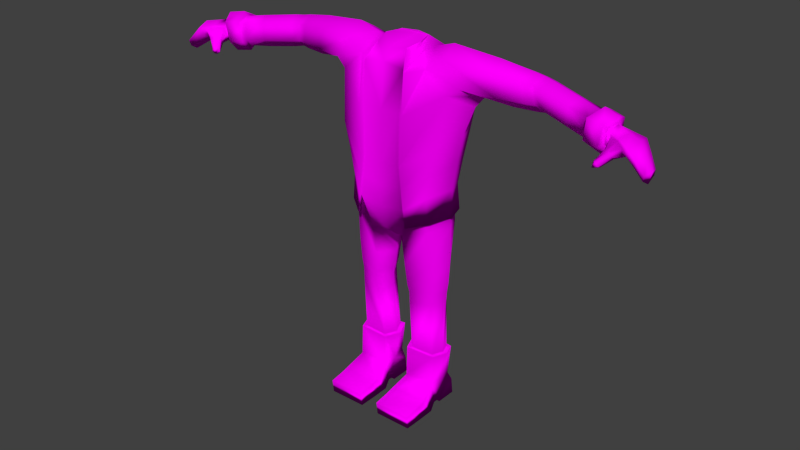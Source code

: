 # Source: DonutDude.blend  (saved by Blender 2.79.0; exported with 4.5.12 LTS)
import bpy
from mathutils import Matrix  # noqa: F401  (used for matrix-valued properties, if any)

bpy.ops.wm.read_factory_settings(use_empty=True)
scene = bpy.context.scene
scene.name = 'Scene'

# ---- collections
col_collection_1 = bpy.data.collections.new('Collection 1'); scene.collection.children.link(col_collection_1)

# ---- images (referenced by path relative to the original .blend; pixels are not part of the script)
import os
ASSET_DIR = os.environ.get("B2B_ASSET_DIR", "")  # directory of the original .blend (textures are referenced by path, not embedded)
HERE = os.path.dirname(os.path.abspath(__file__))  # packed textures are extracted next to this script under _unpacked/

def load_image(name, relpath, width, height, colorspace="sRGB"):
    """Load a texture the original file referenced (path relative to the .blend, or extracted next to this script)."""
    p = next((c for c in (os.path.join(HERE, relpath), os.path.join(ASSET_DIR, relpath)) if relpath and os.path.exists(c)), "")
    if p:
        img = bpy.data.images.load(p, check_existing=True)
        img.name = name
    else:  # same state as the original file: an image datablock whose file is absent (Cycles renders it pink)
        img = bpy.data.images.new(name, width, height)
        img.source = "FILE"
        img.filepath = "//" + (relpath or name)
    img.colorspace_settings.name = colorspace
    return img
img_doughnutmantex_png = load_image('DoughnutManTex.png', 'DoughnutManTex.png', 1024, 1024, 'sRGB')

# ---- materials (node trees are filled in below, after node groups)
mat_texp = bpy.data.materials.new('TexP')
mat_texp.alpha_threshold = 0.0
mat_texp.diffuse_color = (0.6174, 0.8, 0.7657, 1.0)
mat_texp.roughness = 0.5
mat_texp.line_color = (0.0, 0.0, 0.0, 1.0)

# ---- material node trees
mat_texp.use_nodes = True; mat_texp.node_tree.nodes.clear()
_N = mat_texp.node_tree.nodes; _L = mat_texp.node_tree.links
n0 = _N.new('ShaderNodeOutputMaterial'); n0.name = 'Material Output'; n0.location = (300, 300)
n1 = _N.new('ShaderNodeBsdfDiffuse'); n1.name = 'Diffuse BSDF'; n1.location = (160, 480)
n2 = _N.new('ShaderNodeTexImage'); n2.name = 'Image Texture'; n2.location = (-82, 521)
n2.width = 140
n2.image = img_doughnutmantex_png
_L.new(n1.outputs[0], n0.inputs[0])
_L.new(n2.outputs[0], n1.inputs[0])
n0.is_active_output = True

# ---- world
world_world = bpy.data.worlds.new('World'); scene.world = world_world
world_world.color = (0.05088, 0.05088, 0.05088)
world_world.use_sun_shadow = False
world_world.sun_shadow_jitter_overblur = 0.0
world_world.cycles.sampling_method = 'NONE'
world_world.cycles.sample_map_resolution = 256

# ---- meshes
me_sphere_001 = bpy.data.meshes.new('Sphere.001')
me_sphere_001.from_pydata([(-1.968, -0.1165, -52.09), (-1.977, 0.02563, -52.06), (-1.943, -0.106, -50.2), (-1.95, 0.04267, -50.04), (-2.001, -0.04998, -52.61), (-1.966, -0.04029, -49.01), (-2.193, -0.2598, -51.51), (-2.202, 0.01186, -51.49), (-2.17, -0.2305, -50.47), (-2.165, 0.04443, -50.27), (-2.234, -0.1342, -51.92), (-2.18, -0.1142, -49.24), (-2.35, -0.2672, -48.99), (-2.355, -0.1127, -48.97), (-2.336, -0.2558, -48.16), (-2.339, -0.09412, -48.06), (-2.374, -0.1958, -49.18), (-2.344, -0.1844, -47.47), (-2.077, -0.07731, -49.42), (-2.063, 0.03255, -50.35), (-2.093, 0.009987, -51.83), (-2.121, -0.0912, -52.22), (-1.998, -0.1993, -50.34), (-2.084, -0.1782, -51.85), (-1.998, -0.1331, -51.54), (-1.988, -0.1114, -50.4), (-1.998, -0.07491, -49.55), (-2.144, -0.226, -51.17), (-2.131, -0.2023, -50.42), (-2.14, -0.1364, -49.67), (-2.071, -0.1024, -49.65), (-1.951, -0.263, -49.09), (-2.074, -0.176, -51.51), (-1.991, -0.1905, -49.77), (-1.996, -0.1664, -49.35), (-2.076, -0.2464, -50.26), (-2.07, -0.2348, -49.77), (-2.073, -0.2028, -49.4), (-2.032, -0.1886, -49.33), (-2.035, -0.2276, -50.27), (-1.94, -0.2598, -48.63), (-1.954, -0.2458, -48.46), (-1.999, -0.2907, -48.96), (-2.003, -0.2943, -48.63), (-2.005, -0.2655, -48.42), (-1.971, -0.2552, -48.16), (-1.958, -0.3017, -48.38), (-1.974, -0.2955, -49.13), (-1.966, -0.1309, -52.26), (-1.983, 0.03824, -52.24), (-1.939, -0.1215, -50.08), (-1.955, 0.05802, -49.91), (-2.004, -0.05098, -52.89), (-1.964, -0.04268, -48.73), (-1.282, 0.1585, -50.03), (-1.243, 0.2868, -51.26), (-1.226, 0.2617, -53.99), (-1.251, 0.1441, -54.79), (-1.229, 0.05329, -51.37), (-1.214, 0.03923, -53.94), (-0.7853, 0.05446, -50.74), (-0.642, -0.09432, -51.73), (-0.6643, 0.2456, -51.64), (-0.4851, 0.03435, -56.84), (-0.9339, 0.2701, -51.25), (-0.8952, 0.08823, -56.01), (-0.8645, -0.04265, -54.77), (-1.01, 0.1054, -49.99), (-0.8727, 0.2393, -54.86), (-0.9223, -0.02395, -51.44), (-1.599, 0.1805, -50.5), (-1.633, 0.04543, -53.93), (-1.587, -0.05361, -53.19), (-1.625, 0.05852, -49.2), (-1.605, 0.1567, -53.21), (-1.58, -0.04011, -50.65), (-1.161, 0.2854, -51.22), (-1.159, 0.128, -55.17), (-1.124, 0.01505, -54.18), (-1.215, 0.1426, -49.96), (-1.132, 0.2583, -54.26), (-1.152, 0.03041, -51.38), (-1.359, 0.1357, -49.78), (-1.312, 0.2399, -53.85), (-1.303, 0.03105, -51.18), (-1.324, 0.2656, -51.05), (-1.337, 0.1212, -54.65), (-1.293, 0.01587, -53.8), (-1.802, 0.116, -50.19), (-1.832, -0.005003, -53.39), (-1.78, -0.09301, -52.71), (-1.798, 0.006952, -48.96), (-1.84, 0.08963, -52.82), (-1.763, -0.08157, -50.36), (-1.945, -0.1654, -52.77), (-1.983, 0.07569, -52.8), (-1.909, -0.1607, -49.8), (-1.951, 0.1039, -49.6), (-1.999, -0.05052, -53.65), (-1.939, -0.04576, -47.99), (-1.815, 0.1574, -49.96), (-1.86, -0.005616, -54.01), (-1.794, -0.1402, -53.03), (-1.811, 0.004297, -48.2), (-1.855, 0.1251, -52.95), (-1.77, -0.131, -50.04), (-0.2945, 0.03692, -55.85), (-0.4944, 0.2065, -55.36), (-0.4844, -0.1146, -55.18), (-0.5354, -0.1259, -50.59), (-0.3154, 0.271, -54.08), (1.968, -0.1165, -52.09), (1.977, 0.02563, -52.06), (1.943, -0.106, -50.2), (1.95, 0.04267, -50.04), (2.001, -0.04998, -52.61), (1.966, -0.04029, -49.01), (2.193, -0.2598, -51.51), (2.202, 0.01186, -51.49), (2.17, -0.2305, -50.47), (2.165, 0.04443, -50.27), (2.234, -0.1342, -51.92), (2.18, -0.1142, -49.24), (2.35, -0.2672, -48.99), (2.355, -0.1127, -48.97), (2.336, -0.2558, -48.16), (2.339, -0.09412, -48.06), (2.374, -0.1958, -49.18), (2.344, -0.1844, -47.47), (2.077, -0.07731, -49.42), (2.063, 0.03255, -50.35), (2.093, 0.009987, -51.83), (2.121, -0.0912, -52.22), (1.998, -0.1993, -50.34), (2.084, -0.1782, -51.85), (1.998, -0.1331, -51.54), (1.988, -0.1114, -50.4), (1.998, -0.07491, -49.55), (2.144, -0.226, -51.17), (2.131, -0.2023, -50.42), (2.14, -0.1364, -49.67), (2.071, -0.1024, -49.65), (1.951, -0.263, -49.09), (2.074, -0.176, -51.51), (1.991, -0.1905, -49.77), (1.996, -0.1664, -49.35), (2.076, -0.2464, -50.26), (2.07, -0.2348, -49.77), (2.073, -0.2028, -49.4), (2.032, -0.1886, -49.33), (2.035, -0.2276, -50.27), (1.94, -0.2598, -48.63), (1.954, -0.2458, -48.46), (1.999, -0.2907, -48.96), (2.003, -0.2943, -48.63), (2.005, -0.2655, -48.42), (1.971, -0.2552, -48.16), (1.958, -0.3017, -48.38), (1.974, -0.2955, -49.13), (1.966, -0.1309, -52.26), (1.983, 0.03824, -52.24), (1.939, -0.1215, -50.08), (1.955, 0.05802, -49.91), (2.004, -0.05098, -52.89), (1.964, -0.04268, -48.73), (1.282, 0.1585, -50.03), (1.243, 0.2868, -51.26), (1.226, 0.2617, -53.99), (1.251, 0.1441, -54.79), (1.229, 0.05329, -51.37), (1.214, 0.03923, -53.94), (0.7853, 0.05446, -50.74), (0.4944, 0.2065, -55.36), (0.642, -0.09432, -51.73), (0.6643, 0.2456, -51.64), (0.4844, -0.1146, -55.18), (0.9339, 0.2701, -51.25), (0.8952, 0.08823, -56.01), (0.8645, -0.04265, -54.77), (1.01, 0.1054, -49.99), (0.8727, 0.2393, -54.86), (0.9223, -0.02395, -51.44), (1.599, 0.1805, -50.5), (1.633, 0.04543, -53.93), (1.587, -0.05361, -53.19), (1.625, 0.05852, -49.2), (1.605, 0.1567, -53.21), (1.58, -0.04011, -50.65), (1.161, 0.2854, -51.22), (1.159, 0.128, -55.17), (1.124, 0.01505, -54.18), (1.215, 0.1426, -49.96), (1.132, 0.2583, -54.26), (1.152, 0.03041, -51.38), (1.359, 0.1357, -49.78), (1.312, 0.2399, -53.85), (1.303, 0.03105, -51.18), (1.324, 0.2656, -51.05), (1.337, 0.1212, -54.65), (1.293, 0.01587, -53.8), (1.802, 0.116, -50.19), (1.832, -0.005003, -53.39), (1.78, -0.09301, -52.71), (1.798, 0.006952, -48.96), (1.84, 0.08963, -52.82), (1.763, -0.08157, -50.36), (1.945, -0.1654, -52.77), (1.983, 0.07569, -52.8), (1.909, -0.1607, -49.8), (1.951, 0.1039, -49.6), (1.999, -0.05052, -53.65), (1.939, -0.04576, -47.99), (1.815, 0.1574, -49.96), (1.86, -0.005616, -54.01), (1.794, -0.1402, -53.03), (1.811, 0.004297, -48.2), (1.855, 0.1251, -52.95), (1.77, -0.131, -50.04), (2.262, -0.1493, -48.46), (2.251, -0.02485, -49.27), (2.278, -0.0504, -50.33), (2.303, -0.165, -50.65), (2.252, -0.2432, -49.42), (2.271, -0.2635, -50.36), (0.3154, 0.271, -54.08), (0.5354, -0.1259, -50.59), (0.4851, 0.03435, -56.84), (0.3295, -0.1394, -53.53), (-0.3295, -0.1394, -53.53), (0.2945, 0.03692, -55.85), (0.6827, 0.06203, -48.86), (0.2019, -0.2488, -53.45), (0.1859, -0.2865, -40.06), (0.1854, -0.2865, -47.69), (0.1466, -0.1478, -55.8), (0.1873, 0.0001604, -56.31), (0.1416, 0.1401, -56.35), (0.4131, 0.2184, -35.98), (0.39, -0.1877, -35.74), (0.5189, 0.2172, -43.86), (0.494, -0.1869, -43.42), (0.5391, 0.3121, -49.7), (0.2098, -0.2621, -53.17), (0.232, 0.3424, -40.38), (0.2368, -0.301, -33.99), (0.18, 0.3077, -54.53), (0.2078, 0.3426, -34.0), (0.1963, -0.301, -40.06), (0.222, 0.4017, -48.85), (0.2213, -0.3009, -47.58), (0.6122, 0.02236, -45.08), (0.2047, 0.01698, -54.94), (0.1493, -0.1569, -55.69), (0.1766, -0.00249, -56.06), (0.1395, 0.1473, -56.39), (0.0, -0.2488, -53.95), (7.39e-15, -0.2865, -39.88), (8.42e-10, -0.2864, -33.53), (1.263e-09, -0.2865, -47.57), (-0.2019, -0.2488, -53.45), (-0.1859, -0.2865, -40.06), (-0.1854, -0.2865, -47.69), (5.882e-11, -0.1863, -55.48), (-0.1466, -0.1478, -55.8), (-0.1873, 0.0001604, -56.31), (-0.1416, 0.1401, -56.35), (-6.079e-10, 0.1824, -56.11), (0.0, 0.3083, -54.65), (-0.4131, 0.2184, -35.98), (-0.5189, 0.2172, -43.86), (-0.494, -0.1869, -43.42), (2.269e-09, 0.3312, -39.86), (-3.724e-09, 0.3429, -33.54), (0.0, 0.3904, -48.22), (-0.5391, 0.3121, -49.7), (-0.2098, -0.2621, -53.17), (-0.232, 0.3424, -40.38), (-0.18, 0.3077, -54.53), (-0.2078, 0.3426, -34.0), (-0.1963, -0.301, -40.06), (-0.222, 0.4017, -48.85), (-0.2213, -0.3009, -47.58), (-0.6122, 0.02236, -45.08), (-0.5064, 0.02226, -36.52), (-0.6827, 0.06203, -48.86), (-0.2047, 0.01698, -54.94), (-0.1493, -0.1569, -55.69), (-0.1766, -0.00249, -56.06), (-0.1395, 0.1473, -56.39), (-3.045e-10, 0.1918, -56.37), (0.3874, 0.2061, -35.97), (0.3764, -0.1759, -35.74), (0.2264, -0.2865, -34.0), (0.2044, 0.3113, -33.99), (0.4033, 0.206, -30.34), (0.3797, -0.1583, -30.31), (0.1575, -0.2199, -29.21), (0.1768, 0.2969, -29.83), (0.395, 0.1355, -9.916), (0.3851, -0.06268, -9.916), (0.1608, -0.0725, -9.907), (0.1725, 0.1673, -9.907), (0.1877, -0.1457, -19.89), (0.2092, 0.1574, -19.94), (0.4031, 0.1084, -20.41), (0.3842, -0.09426, -20.36), (0.1587, -0.1759, -24.44), (0.3972, -0.1242, -25.4), (0.1849, 0.2064, -24.54), (0.4202, 0.1407, -25.5), (0.4606, 0.02281, -36.4), (0.4943, 0.02259, -30.75), (0.0873, 0.04575, -28.52), (0.4266, 0.0439, -9.917), (0.113, 0.04324, -9.905), (0.1223, 0.008404, -19.77), (0.4815, 0.009641, -20.49), (0.0848, 0.0203, -24.22), (0.5099, 0.008641, -25.73), (0.4268, 0.1603, -9.917), (0.4144, -0.09072, -9.916), (0.1302, -0.1032, -9.906), (0.145, 0.2006, -9.906), (0.467, 0.04429, -9.919), (0.06963, 0.04344, -9.903), (0.4025, 0.15, -5.173), (0.4154, -0.1019, -5.17), (0.1313, -0.1128, -5.168), (0.1707, 0.1902, -5.165), (0.4115, 0.03413, -5.173), (0.1266, 0.03292, -5.164), (0.4486, -0.269, -3.888), (0.09824, -0.273, -3.888), (0.4482, -0.4955, -3.185), (0.09697, -0.4964, -3.183), (0.4483, -0.4809, -1.15), (0.09764, -0.4817, -1.15), (0.4486, -0.146, -1.15), (0.09827, -0.1454, -1.15), (0.4155, -0.0581, -1.735), (0.1314, -0.05694, -1.735), (0.4155, 0.01308, -1.736), (0.1314, 0.0152, -1.734), (0.4156, 0.01872, -1.151), (0.1315, 0.02057, -1.148), (0.4157, 0.2138, -1.151), (0.1316, 0.2125, -1.148), (0.4157, 0.1958, -3.748), (0.1316, 0.1937, -3.736), (0.2025, 0.1559, -18.09), (0.4013, 0.1102, -18.46), (0.1828, -0.1345, -18.05), (0.3841, -0.09109, -18.43), (0.1209, 0.01193, -17.95), (0.4706, 0.01306, -18.53), (0.199, 0.1771, -21.29), (0.4117, 0.1214, -21.91), (0.1754, -0.1599, -21.22), (0.391, -0.1067, -21.85), (0.1053, 0.01199, -21.06), (0.4961, 0.009361, -22.05), (0.5064, 0.02226, -36.52), (0.4199, 0.2132, -32.09), (0.3981, -0.1711, -32.0), (0.2469, -0.2825, -31.33), (0.2248, 0.3329, -31.33), (0.4849, 0.02877, -32.26), (0.4329, 0.2255, -32.09), (0.4114, -0.1832, -32.0), (0.2573, -0.2971, -31.33), (0.2282, 0.3505, -31.33), (0.5028, 0.02806, -32.25), (-0.3874, 0.2061, -35.97), (-0.3764, -0.1759, -35.74), (-7.067e-09, 0.3114, -33.53), (-0.2264, -0.2865, -34.0), (-0.2044, 0.3113, -33.99), (-0.4033, 0.206, -30.34), (-0.3797, -0.1583, -30.31), (-1.032e-08, 0.3253, -29.44), (1.053e-09, -0.2326, -29.64), (-0.1575, -0.2199, -29.21), (-0.1768, 0.2969, -29.83), (-0.395, 0.1355, -9.916), (-0.3851, -0.06268, -9.916), (-0.1608, -0.0725, -9.907), (-0.1725, 0.1673, -9.907), (-0.1877, -0.1457, -19.89), (-0.2092, 0.1574, -19.94), (-0.4031, 0.1084, -20.41), (-0.3842, -0.09426, -20.36), (-0.1587, -0.1759, -24.44), (-0.3972, -0.1242, -25.4), (-0.1849, 0.2064, -24.54), (-0.4202, 0.1407, -25.5), (-0.4606, 0.02281, -36.4), (-0.4943, 0.02259, -30.75), (-1.117e-09, 0.04504, -29.03), (-0.0873, 0.04575, -28.52), (-0.4266, 0.0439, -9.917), (-0.113, 0.04324, -9.905), (-0.1223, 0.008404, -19.77), (-0.4815, 0.009641, -20.49), (-0.0848, 0.0203, -24.22), (-0.5099, 0.00864, -25.73), (-0.4268, 0.1603, -9.917), (-0.4144, -0.09084, -9.915), (-0.1303, -0.103, -9.908), (-0.145, 0.2006, -9.906), (-0.467, 0.04429, -9.919), (-0.06968, 0.04349, -9.903), (-0.4026, 0.1499, -5.172), (-0.4139, -0.1033, -5.154), (-0.1297, -0.111, -5.188), (-0.1709, 0.1903, -5.167), (-0.4115, 0.03378, -5.169), (-0.1266, 0.0334, -5.169), (-0.4435, -0.2713, -3.862), (-0.09319, -0.2704, -3.918), (-0.4411, -0.4959, -3.166), (-0.09115, -0.4973, -3.204), (-0.4396, -0.4819, -1.129), (-0.08944, -0.4809, -1.176), (-0.4435, -0.1484, -1.123), (-0.09319, -0.1425, -1.182), (-0.412, -0.05996, -1.714), (-0.1282, -0.05471, -1.76), (-0.4134, 0.01141, -1.717), (-0.1295, 0.01713, -1.756), (-0.4133, 0.01713, -1.133), (-0.1298, 0.02211, -1.165), (-0.4159, 0.2124, -1.135), (-0.1318, 0.2141, -1.167), (-0.4165, 0.1949, -3.737), (-0.1324, 0.1949, -3.749), (-0.2025, 0.1559, -18.09), (-0.4013, 0.1102, -18.46), (-0.1828, -0.1345, -18.05), (-0.3841, -0.09109, -18.43), (-0.1209, 0.01193, -17.95), (-0.4706, 0.01306, -18.53), (-0.199, 0.1771, -21.29), (-0.4117, 0.1214, -21.91), (-0.1754, -0.1599, -21.22), (-0.391, -0.1067, -21.85), (-0.1053, 0.01199, -21.06), (-0.4961, 0.009361, -22.05), (-0.39, -0.1877, -35.74), (-0.2368, -0.301, -33.99), (-0.4199, 0.2132, -32.09), (-0.3981, -0.1711, -32.0), (-6.627e-09, 0.333, -31.33), (-0.2469, -0.2825, -31.33), (-0.2248, 0.3329, -31.33), (-0.4849, 0.02877, -32.26), (-0.4329, 0.2255, -32.09), (-0.4114, -0.1832, -32.0), (-6.616e-09, 0.3508, -31.33), (-0.2573, -0.2971, -31.33), (-0.2282, 0.3505, -31.33), (-0.5028, 0.02806, -32.25), (0.4486, -0.3445, -3.599), (0.09817, -0.3473, -3.598), (0.4486, -0.2931, -1.103), (0.09828, -0.2934, -1.103), (-0.442, -0.3463, -3.575), (-0.09171, -0.3457, -3.627), (-0.4412, -0.2951, -1.078), (-0.09092, -0.2912, -1.133), (8.678e-15, -0.2865, -36.71), (0.4623, 0.2178, -39.88), (0.435, -0.1873, -39.53), (-6.687e-10, 0.337, -36.7), (0.1969, 0.3424, -37.14), (0.2166, -0.301, -37.03), (-0.4623, 0.2178, -39.88), (-0.1969, 0.3424, -37.14), (-0.5515, 0.02232, -40.67), (0.2062, -0.2865, -37.03), (0.5515, 0.02232, -40.67), (-0.2062, -0.2865, -37.03), (-0.435, -0.1873, -39.53), (-0.2166, -0.301, -37.03)], [], [(234, 235, 236, 266, 265, 264, 263, 262), (20, 7, 10, 21), (18, 11, 9, 19), (7, 13, 16, 10), (11, 17, 15, 9), (11, 29, 28, 8), (19, 9, 7, 20), (21, 10, 6, 23), (6, 27, 32, 23), (17, 16, 13, 15), (14, 12, 16, 17), (8, 14, 17, 11), (9, 15, 13, 7), (10, 16, 12, 6), (6, 12, 14, 8), (1, 20, 21, 4), (5, 18, 19, 3), (18, 30, 29, 11), (3, 19, 20, 1), (4, 21, 23, 0), (23, 32, 24, 0), (29, 37, 36, 28), (27, 35, 39, 32), (30, 38, 37, 29), (32, 39, 22, 24), (8, 28, 27, 6), (5, 26, 30, 18), (2, 25, 26, 5), (0, 24, 25, 2), (37, 44, 43, 36), (35, 42, 47, 39), (38, 45, 44, 37), (39, 47, 31, 22), (28, 36, 35, 27), (26, 34, 38, 30), (25, 33, 34, 26), (24, 22, 33, 25), (46, 43, 44, 45), (47, 42, 43, 46), (40, 46, 45, 41), (31, 47, 46, 40), (36, 43, 42, 35), (34, 41, 45, 38), (33, 40, 41, 34), (22, 31, 40, 33), (0, 48, 52, 4), (5, 53, 50, 2), (3, 51, 53, 5), (2, 50, 48, 0), (1, 49, 51, 3), (4, 52, 49, 1), (92, 104, 101, 89), (91, 103, 100, 88), (93, 105, 103, 91), (88, 100, 104, 92), (89, 101, 102, 90), (90, 102, 105, 93), (80, 56, 57, 77), (79, 54, 55, 76), (81, 58, 54, 79), (76, 55, 56, 80), (77, 57, 59, 78), (78, 59, 58, 81), (107, 68, 65, 63), (60, 67, 64, 62), (61, 69, 67, 60), (62, 64, 68, 107), (63, 65, 66, 108), (108, 66, 69, 61), (83, 74, 71, 86), (82, 73, 70, 85), (84, 75, 73, 82), (85, 70, 74, 83), (86, 71, 72, 87), (87, 72, 75, 84), (68, 80, 77, 65), (67, 79, 76, 64), (69, 81, 79, 67), (64, 76, 80, 68), (65, 77, 78, 66), (66, 78, 81, 69), (56, 83, 86, 57), (54, 82, 85, 55), (58, 84, 82, 54), (55, 85, 83, 56), (57, 86, 87, 59), (59, 87, 84, 58), (74, 92, 89, 71), (73, 91, 88, 70), (75, 93, 91, 73), (70, 88, 92, 74), (71, 89, 90, 72), (72, 90, 93, 75), (104, 95, 98, 101), (103, 99, 97, 100), (105, 96, 99, 103), (100, 97, 95, 104), (101, 98, 94, 102), (102, 94, 96, 105), (51, 97, 99, 53), (52, 98, 95, 49), (53, 99, 96, 50), (49, 95, 97, 51), (48, 94, 98, 52), (50, 96, 94, 48), (106, 63, 108, 228), (228, 108, 61, 109), (110, 107, 63, 106), (284, 60, 62, 274), (109, 61, 60, 284), (274, 62, 107, 110), (131, 132, 121, 118), (129, 130, 120, 122), (220, 221, 127, 124), (218, 219, 126, 128), (122, 119, 139, 140), (130, 131, 118, 120), (132, 134, 117, 121), (117, 134, 143, 138), (128, 126, 124, 127), (125, 128, 127, 123), (222, 218, 128, 125), (219, 220, 124, 126), (221, 223, 123, 127), (223, 222, 125, 123), (112, 115, 132, 131), (116, 114, 130, 129), (129, 122, 140, 141), (114, 112, 131, 130), (115, 111, 134, 132), (134, 111, 135, 143), (140, 139, 147, 148), (138, 143, 150, 146), (141, 140, 148, 149), (143, 135, 133, 150), (119, 117, 138, 139), (116, 129, 141, 137), (113, 116, 137, 136), (111, 113, 136, 135), (148, 147, 154, 155), (146, 150, 158, 153), (149, 148, 155, 156), (150, 133, 142, 158), (139, 138, 146, 147), (137, 141, 149, 145), (136, 137, 145, 144), (135, 136, 144, 133), (157, 156, 155, 154), (158, 157, 154, 153), (151, 152, 156, 157), (142, 151, 157, 158), (147, 146, 153, 154), (145, 149, 156, 152), (144, 145, 152, 151), (133, 144, 151, 142), (111, 115, 163, 159), (116, 113, 161, 164), (114, 116, 164, 162), (113, 111, 159, 161), (112, 114, 162, 160), (115, 112, 160, 163), (204, 201, 213, 216), (203, 200, 212, 215), (205, 203, 215, 217), (200, 204, 216, 212), (201, 202, 214, 213), (202, 205, 217, 214), (192, 189, 168, 167), (191, 188, 166, 165), (193, 191, 165, 169), (188, 192, 167, 166), (189, 190, 170, 168), (190, 193, 169, 170), (172, 226, 177, 180), (171, 174, 176, 179), (173, 171, 179, 181), (174, 172, 180, 176), (226, 175, 178, 177), (175, 173, 181, 178), (195, 198, 183, 186), (194, 197, 182, 185), (196, 194, 185, 187), (197, 195, 186, 182), (198, 199, 184, 183), (199, 196, 187, 184), (180, 177, 189, 192), (179, 176, 188, 191), (181, 179, 191, 193), (176, 180, 192, 188), (177, 178, 190, 189), (178, 181, 193, 190), (167, 168, 198, 195), (165, 166, 197, 194), (169, 165, 194, 196), (166, 167, 195, 197), (168, 170, 199, 198), (170, 169, 196, 199), (186, 183, 201, 204), (185, 182, 200, 203), (187, 185, 203, 205), (182, 186, 204, 200), (183, 184, 202, 201), (184, 187, 205, 202), (216, 213, 210, 207), (215, 212, 209, 211), (217, 215, 211, 208), (212, 216, 207, 209), (213, 214, 206, 210), (214, 217, 208, 206), (162, 164, 211, 209), (163, 160, 207, 210), (164, 161, 208, 211), (160, 162, 209, 207), (159, 163, 210, 206), (161, 159, 206, 208), (118, 121, 221, 220), (122, 120, 219, 218), (119, 122, 218, 222), (120, 118, 220, 219), (121, 117, 223, 221), (117, 119, 222, 223), (224, 229, 226, 172), (225, 230, 171, 173), (230, 241, 174, 171), (241, 224, 172, 174), (229, 227, 175, 226), (227, 225, 173, 175), (258, 233, 231, 255), (256, 232, 233, 258), (255, 231, 234, 262), (231, 233, 249, 242), (234, 231, 242, 252), (235, 234, 252, 253), (266, 236, 254, 289), (233, 232, 247, 249), (236, 235, 253, 254), (473, 470, 237, 246), (243, 271, 273, 248), (248, 273, 267, 245), (472, 473, 246, 272), (239, 243, 248, 241), (471, 474, 244, 238), (242, 251, 253, 252), (251, 245, 254, 253), (245, 267, 289, 254), (258, 255, 259, 261), (256, 258, 261, 260), (255, 262, 263, 259), (259, 275, 281, 261), (263, 286, 275, 259), (264, 287, 286, 263), (266, 289, 288, 265), (261, 281, 279, 260), (265, 288, 287, 264), (282, 284, 274, 269), (476, 278, 268, 475), (276, 280, 273, 271), (280, 277, 267, 273), (472, 272, 278, 476), (269, 274, 280, 276), (475, 268, 283, 477), (275, 286, 287, 285), (285, 287, 288, 277), (277, 288, 289, 267), (293, 290, 294, 297), (353, 349, 301, 314), (397, 379, 297, 312), (374, 293, 297, 379), (291, 292, 296, 295), (310, 291, 295, 311), (313, 299, 320, 323), (349, 350, 298, 301), (352, 351, 300, 299), (354, 352, 299, 313), (359, 355, 303, 315), (355, 356, 304, 303), (358, 357, 302, 305), (360, 358, 305, 316), (312, 297, 308, 317), (297, 294, 309, 308), (295, 296, 306, 307), (311, 295, 307, 318), (351, 353, 314, 300), (380, 397, 312, 296), (290, 310, 311, 294), (314, 301, 322, 324), (350, 354, 313, 298), (357, 359, 315, 302), (356, 360, 316, 304), (296, 312, 317, 306), (294, 311, 318, 309), (300, 314, 324, 321), (301, 298, 319, 322), (299, 300, 321, 320), (298, 313, 323, 319), (324, 322, 328, 330), (323, 320, 326, 329), (321, 324, 330, 327), (322, 319, 325, 328), (320, 321, 327, 326), (319, 323, 329, 325), (326, 327, 332, 331), (461, 462, 334, 333), (333, 334, 336, 335), (463, 464, 338, 337), (337, 338, 340, 339), (339, 340, 342, 341), (341, 342, 344, 343), (343, 344, 346, 345), (345, 346, 348, 347), (461, 463, 337, 331), (347, 348, 328, 325), (331, 337, 339, 326), (326, 339, 341, 329), (325, 329, 341, 347), (343, 345, 347, 341), (462, 464, 336, 334), (327, 340, 338, 332), (330, 342, 340, 327), (330, 328, 348, 342), (342, 348, 346, 344), (315, 303, 349, 353), (303, 304, 350, 349), (305, 302, 351, 352), (316, 305, 352, 354), (302, 315, 353, 351), (304, 316, 354, 350), (317, 308, 355, 359), (308, 309, 356, 355), (307, 306, 357, 358), (318, 307, 358, 360), (306, 317, 359, 357), (309, 318, 360, 356), (366, 362, 367, 371), (364, 363, 368, 369), (363, 366, 371, 368), (365, 451, 457, 370), (362, 365, 370, 367), (291, 310, 366, 363), (290, 293, 365, 362), (293, 374, 451, 365), (292, 291, 363, 364), (310, 290, 362, 366), (376, 382, 377, 372), (439, 400, 386, 435), (397, 398, 382, 379), (374, 379, 382, 376), (373, 378, 381, 375), (395, 396, 378, 373), (399, 409, 406, 384), (435, 386, 383, 436), (438, 384, 385, 437), (440, 399, 384, 438), (445, 401, 388, 441), (441, 388, 389, 442), (444, 390, 387, 443), (446, 402, 390, 444), (398, 403, 393, 382), (382, 393, 394, 377), (378, 392, 391, 381), (396, 404, 392, 378), (437, 385, 400, 439), (380, 381, 398, 397), (372, 377, 396, 395), (400, 410, 408, 386), (436, 383, 399, 440), (443, 387, 401, 445), (442, 389, 402, 446), (381, 391, 403, 398), (377, 394, 404, 396), (385, 407, 410, 400), (386, 408, 405, 383), (384, 406, 407, 385), (383, 405, 409, 399), (410, 416, 414, 408), (409, 415, 412, 406), (407, 413, 416, 410), (408, 414, 411, 405), (406, 412, 413, 407), (405, 411, 415, 409), (412, 417, 418, 413), (465, 419, 420, 466), (419, 421, 422, 420), (467, 423, 424, 468), (423, 425, 426, 424), (425, 427, 428, 426), (427, 429, 430, 428), (429, 431, 432, 430), (431, 433, 434, 432), (465, 417, 423, 467), (433, 411, 414, 434), (417, 412, 425, 423), (412, 415, 427, 425), (411, 433, 427, 415), (429, 427, 433, 431), (466, 420, 422, 468), (413, 418, 424, 426), (416, 413, 426, 428), (416, 428, 434, 414), (428, 430, 432, 434), (447, 456, 458, 448), (401, 439, 435, 388), (388, 435, 436, 389), (390, 438, 437, 387), (402, 440, 438, 390), (387, 437, 439, 401), (389, 436, 440, 402), (403, 445, 441, 393), (393, 441, 442, 394), (392, 444, 443, 391), (404, 446, 444, 392), (391, 443, 445, 403), (394, 442, 446, 404), (454, 460, 455, 449), (452, 458, 456, 450), (450, 456, 460, 454), (453, 459, 457, 451), (449, 455, 459, 453), (448, 458, 452, 375), (373, 450, 454, 395), (372, 449, 453, 376), (376, 453, 451, 374), (375, 452, 450, 373), (395, 454, 449, 372), (331, 332, 462, 461), (335, 336, 464, 463), (333, 335, 463, 461), (332, 338, 464, 462), (417, 465, 466, 418), (421, 467, 468, 422), (419, 465, 467, 421), (418, 466, 468, 424), (478, 469, 257, 292), (478, 292, 244, 474), (479, 471, 238, 361), (470, 479, 361, 237), (480, 375, 257, 469), (480, 482, 448, 375), (477, 283, 447, 481), (481, 447, 448, 482), (292, 257, 380, 296), (237, 361, 371, 367), (238, 244, 369, 368), (272, 246, 370, 457), (246, 237, 367, 370), (361, 238, 368, 371), (244, 292, 364, 369), (375, 381, 380, 257), (268, 455, 460, 283), (272, 457, 459, 278), (278, 459, 455, 268), (283, 460, 456, 447), (243, 239, 470, 473), (271, 243, 473, 472), (240, 247, 474, 471), (276, 476, 475, 269), (271, 472, 476, 276), (269, 475, 477, 282), (232, 256, 469, 478), (232, 478, 474, 247), (250, 240, 471, 479), (239, 250, 479, 470), (260, 480, 469, 256), (260, 279, 482, 480), (282, 477, 481, 270), (270, 481, 482, 279), (250, 239, 241, 230), (249, 225, 227, 242), (247, 240, 225, 249), (229, 224, 245, 251), (241, 248, 245, 224), (240, 250, 230, 225), (227, 229, 251, 242), (274, 110, 277, 280), (281, 275, 228, 109), (279, 281, 109, 270), (270, 109, 284, 282), (106, 285, 277, 110), (228, 275, 285, 106)])
me_sphere_001.polygons.foreach_set('use_smooth', [True] * 479)
_uv = me_sphere_001.uv_layers.new(name='UVMap')
_uv.uv.foreach_set('vector', [0.2014, 0.02879, 0.1944, 0.0001321, 0.2014, 0.001734, 0.2075, 0.0001042, 0.2136, 0.001752, 0.2207, 0.0001336, 0.2135, 0.02889, 0.2071, 0.05288, 0.3526, 0.04612, 0.3483, 0.07529, 0.3482, 0.07787, 0.3521, 0.04863, 0.3489, 0.07038, 0.3467, 0.1073, 0.3468, 0.08285, 0.3499, 0.05685, 0.3483, 0.07529, 0.3428, 0.1764, 0.3414, 0.1793, 0.3482, 0.07787, 0.3467, 0.1073, 0.3398, 0.2011, 0.342, 0.1878, 0.3468, 0.08285, 0.3467, 0.1073, 0.3478, 0.08568, 0.3486, 0.07036, 0.3498, 0.0819, 0.3499, 0.05685, 0.3468, 0.08285, 0.3483, 0.07529, 0.3526, 0.04612, 0.3521, 0.04863, 0.3482, 0.07787, 0.3493, 0.07199, 0.3524, 0.04407, 0.3493, 0.07199, 0.352, 0.0654, 0.3536, 0.04621, 0.3524, 0.04407, 0.3398, 0.2011, 0.3414, 0.1793, 0.3428, 0.1764, 0.342, 0.1878, 0.3403, 0.1844, 0.3408, 0.1739, 0.3414, 0.1793, 0.3398, 0.2011, 0.3498, 0.0819, 0.3403, 0.1844, 0.3398, 0.2011, 0.3467, 0.1073, 0.3468, 0.08285, 0.342, 0.1878, 0.3428, 0.1764, 0.3483, 0.07529, 0.3482, 0.07787, 0.3414, 0.1793, 0.3408, 0.1739, 0.3493, 0.07199, 0.3493, 0.07199, 0.3408, 0.1739, 0.3403, 0.1844, 0.3498, 0.0819, 0.3583, 0.005689, 0.3526, 0.04612, 0.3521, 0.04863, 0.3562, 0.003471, 0.3514, 0.05072, 0.3489, 0.07038, 0.3499, 0.05685, 0.3583, 0.03213, 0.3489, 0.07038, 0.3481, 0.06512, 0.3478, 0.08568, 0.3467, 0.1073, 0.3583, 0.03213, 0.3499, 0.05685, 0.3526, 0.04612, 0.3583, 0.005689, 0.3562, 0.003471, 0.3521, 0.04863, 0.3524, 0.04407, 0.354, 0.0001042, 0.3524, 0.04407, 0.3536, 0.04621, 0.352, 0.02114, 0.354, 0.0001042, 0.3478, 0.08568, 0.3485, 0.06856, 0.351, 0.06441, 0.3486, 0.07036, 0.352, 0.0654, 0.3527, 0.06087, 0.3535, 0.0517, 0.3536, 0.04621, 0.3481, 0.06512, 0.3492, 0.0607, 0.3485, 0.06856, 0.3478, 0.08568, 0.3536, 0.04621, 0.3535, 0.0517, 0.3518, 0.04203, 0.352, 0.02114, 0.3498, 0.0819, 0.3486, 0.07036, 0.352, 0.0654, 0.3493, 0.07199, 0.3514, 0.05072, 0.3506, 0.05168, 0.3481, 0.06512, 0.3489, 0.07038, 0.3488, 0.02629, 0.3504, 0.03743, 0.3506, 0.05168, 0.3514, 0.05072, 0.354, 0.0001042, 0.352, 0.02114, 0.3504, 0.03743, 0.3488, 0.02629, 0.3485, 0.06856, 0.3495, 0.06451, 0.3504, 0.06234, 0.351, 0.06441, 0.3527, 0.06087, 0.3516, 0.05838, 0.3523, 0.05124, 0.3535, 0.0517, 0.3492, 0.0607, 0.3505, 0.06086, 0.3495, 0.06451, 0.3485, 0.06856, 0.3535, 0.0517, 0.3523, 0.05124, 0.3521, 0.04696, 0.3518, 0.04203, 0.3486, 0.07036, 0.351, 0.06441, 0.3527, 0.06087, 0.352, 0.0654, 0.3506, 0.05168, 0.3508, 0.05323, 0.3492, 0.0607, 0.3481, 0.06512, 0.3504, 0.03743, 0.3511, 0.04757, 0.3508, 0.05323, 0.3506, 0.05168, 0.352, 0.02114, 0.3518, 0.04203, 0.3511, 0.04757, 0.3504, 0.03743, 0.3518, 0.05603, 0.3504, 0.06234, 0.3495, 0.06451, 0.3505, 0.06086, 0.3523, 0.05124, 0.3516, 0.05838, 0.3504, 0.06234, 0.3518, 0.05603, 0.3522, 0.04944, 0.3518, 0.05603, 0.3505, 0.06086, 0.3518, 0.05434, 0.3521, 0.04696, 0.3523, 0.05124, 0.3518, 0.05603, 0.3522, 0.04944, 0.351, 0.06441, 0.3504, 0.06234, 0.3516, 0.05838, 0.3527, 0.06087, 0.3508, 0.05323, 0.3518, 0.05434, 0.3505, 0.06086, 0.3492, 0.0607, 0.3511, 0.04757, 0.3522, 0.04944, 0.3518, 0.05434, 0.3508, 0.05323, 0.3518, 0.04203, 0.3521, 0.04696, 0.3522, 0.04944, 0.3511, 0.04757, 0.2748, 0.4461, 0.2751, 0.445, 0.2753, 0.4456, 0.2754, 0.4466, 0.2741, 0.4668, 0.2741, 0.4687, 0.2755, 0.4552, 0.2749, 0.4549, 0.2754, 0.4571, 0.2747, 0.4585, 0.2741, 0.4687, 0.2741, 0.4668, 0.2749, 0.4549, 0.2755, 0.4552, 0.2751, 0.445, 0.2748, 0.4461, 0.2759, 0.4473, 0.2759, 0.4469, 0.2747, 0.4585, 0.2754, 0.4571, 0.2754, 0.4466, 0.2753, 0.4456, 0.2759, 0.4469, 0.2759, 0.4473, 0.2758, 0.4263, 0.2762, 0.4276, 0.2759, 0.4213, 0.2761, 0.4215, 0.2761, 0.4455, 0.2754, 0.4515, 0.2766, 0.4413, 0.2763, 0.4385, 0.2757, 0.4327, 0.2751, 0.4356, 0.2754, 0.4515, 0.2761, 0.4455, 0.2763, 0.4385, 0.2766, 0.4413, 0.2762, 0.4276, 0.2758, 0.4263, 0.2761, 0.4215, 0.2759, 0.4213, 0.2758, 0.4193, 0.2762, 0.4194, 0.2762, 0.4194, 0.2758, 0.4193, 0.2751, 0.4356, 0.2757, 0.4327, 0.2761, 0.3093, 0.2769, 0.3284, 0.2764, 0.3257, 0.2768, 0.3057, 0.2762, 0.3593, 0.276, 0.3684, 0.2757, 0.3534, 0.2763, 0.3412, 0.276, 0.3385, 0.276, 0.3505, 0.276, 0.3684, 0.2762, 0.3593, 0.2763, 0.3412, 0.2757, 0.3534, 0.2769, 0.3284, 0.2761, 0.3093, 0.2768, 0.3057, 0.2764, 0.3257, 0.2759, 0.3269, 0.2773, 0.3087, 0.2773, 0.3087, 0.2759, 0.3269, 0.276, 0.3505, 0.276, 0.3385, 0.2837, 0.1059, 0.28, 0.2459, 0.2779, 0.2348, 0.2781, 0.07596, 0.2782, 0.274, 0.2768, 0.3268, 0.2767, 0.3004, 0.2856, 0.2341, 0.27, 0.2246, 0.2773, 0.2964, 0.2768, 0.3268, 0.2782, 0.274, 0.2856, 0.2341, 0.2767, 0.3004, 0.28, 0.2459, 0.2837, 0.1059, 0.2781, 0.07596, 0.2779, 0.2348, 0.2757, 0.244, 0.2722, 0.1063, 0.2722, 0.1063, 0.2757, 0.244, 0.2773, 0.2964, 0.27, 0.2246, 0.2758, 0.3434, 0.2753, 0.3916, 0.2757, 0.3903, 0.2759, 0.3407, 0.2757, 0.3812, 0.2756, 0.4226, 0.2761, 0.4101, 0.2755, 0.3668, 0.2763, 0.3628, 0.2756, 0.4065, 0.2756, 0.4226, 0.2757, 0.3812, 0.2755, 0.3668, 0.2761, 0.4101, 0.2753, 0.3916, 0.2758, 0.3434, 0.2759, 0.3407, 0.2757, 0.3903, 0.2762, 0.3891, 0.276, 0.3409, 0.276, 0.3409, 0.2762, 0.3891, 0.2756, 0.4065, 0.2763, 0.3628, 0.28, 0.2459, 0.2761, 0.3093, 0.2768, 0.3057, 0.2779, 0.2348, 0.2768, 0.3268, 0.2762, 0.3593, 0.2763, 0.3412, 0.2767, 0.3004, 0.2773, 0.2964, 0.276, 0.3385, 0.2762, 0.3593, 0.2768, 0.3268, 0.2767, 0.3004, 0.2763, 0.3412, 0.2761, 0.3093, 0.28, 0.2459, 0.2779, 0.2348, 0.2768, 0.3057, 0.2773, 0.3087, 0.2757, 0.244, 0.2757, 0.244, 0.2773, 0.3087, 0.276, 0.3385, 0.2773, 0.2964, 0.2769, 0.3284, 0.2758, 0.3434, 0.2759, 0.3407, 0.2764, 0.3257, 0.276, 0.3684, 0.2757, 0.3812, 0.2755, 0.3668, 0.2757, 0.3534, 0.276, 0.3505, 0.2763, 0.3628, 0.2757, 0.3812, 0.276, 0.3684, 0.2757, 0.3534, 0.2755, 0.3668, 0.2758, 0.3434, 0.2769, 0.3284, 0.2764, 0.3257, 0.2759, 0.3407, 0.276, 0.3409, 0.2759, 0.3269, 0.2759, 0.3269, 0.276, 0.3409, 0.2763, 0.3628, 0.276, 0.3505, 0.2753, 0.3916, 0.2758, 0.4263, 0.2761, 0.4215, 0.2757, 0.3903, 0.2756, 0.4226, 0.2761, 0.4455, 0.2763, 0.4385, 0.2761, 0.4101, 0.2756, 0.4065, 0.2757, 0.4327, 0.2761, 0.4455, 0.2756, 0.4226, 0.2761, 0.4101, 0.2763, 0.4385, 0.2758, 0.4263, 0.2753, 0.3916, 0.2757, 0.3903, 0.2761, 0.4215, 0.2762, 0.4194, 0.2762, 0.3891, 0.2762, 0.3891, 0.2762, 0.4194, 0.2757, 0.4327, 0.2756, 0.4065, 0.2762, 0.4276, 0.2757, 0.4438, 0.2758, 0.4407, 0.2759, 0.4213, 0.2754, 0.4515, 0.2742, 0.4708, 0.2742, 0.4603, 0.2766, 0.4413, 0.2751, 0.4356, 0.276, 0.4534, 0.2742, 0.4708, 0.2754, 0.4515, 0.2766, 0.4413, 0.2742, 0.4603, 0.2757, 0.4438, 0.2762, 0.4276, 0.2759, 0.4213, 0.2758, 0.4407, 0.2757, 0.4397, 0.2758, 0.4193, 0.2758, 0.4193, 0.2757, 0.4397, 0.276, 0.4534, 0.2751, 0.4356, 0.2747, 0.4585, 0.2742, 0.4603, 0.2742, 0.4708, 0.2741, 0.4687, 0.2753, 0.4456, 0.2758, 0.4407, 0.2757, 0.4438, 0.2759, 0.4469, 0.2741, 0.4687, 0.2742, 0.4708, 0.276, 0.4534, 0.2755, 0.4552, 0.2759, 0.4469, 0.2757, 0.4438, 0.2742, 0.4603, 0.2747, 0.4585, 0.2751, 0.445, 0.2757, 0.4397, 0.2758, 0.4407, 0.2753, 0.4456, 0.2755, 0.4552, 0.276, 0.4534, 0.2757, 0.4397, 0.2751, 0.445, 0.2814, 0.0001042, 0.2781, 0.07596, 0.2722, 0.1063, 0.2669, 0.07939, 0.2669, 0.07939, 0.2722, 0.1063, 0.27, 0.2246, 0.2669, 0.2141, 0.2899, 0.06021, 0.2837, 0.1059, 0.2781, 0.07596, 0.2814, 0.0001042, 0.2781, 0.2783, 0.2782, 0.274, 0.2856, 0.2341, 0.2892, 0.2349, 0.2669, 0.2141, 0.27, 0.2246, 0.2782, 0.274, 0.2781, 0.2783, 0.2892, 0.2349, 0.2856, 0.2341, 0.2837, 0.1059, 0.2899, 0.06021, 0.3304, 0.05461, 0.3304, 0.05747, 0.3283, 0.08795, 0.3285, 0.08558, 0.3291, 0.0805, 0.331, 0.0669, 0.3283, 0.09206, 0.3249, 0.1124, 0.3234, 0.1252, 0.3234, 0.1283, 0.3162, 0.1816, 0.3155, 0.1785, 0.3197, 0.1532, 0.3228, 0.1348, 0.3141, 0.1901, 0.3133, 0.2045, 0.3249, 0.1124, 0.3271, 0.09065, 0.3294, 0.0808, 0.3279, 0.09406, 0.331, 0.0669, 0.3304, 0.05461, 0.3285, 0.08558, 0.3283, 0.09206, 0.3304, 0.05747, 0.3312, 0.05219, 0.3285, 0.08257, 0.3283, 0.08795, 0.3285, 0.08257, 0.3312, 0.05219, 0.3294, 0.05426, 0.327, 0.07501, 0.3133, 0.2045, 0.3141, 0.1901, 0.3155, 0.1785, 0.3162, 0.1816, 0.3161, 0.187, 0.3133, 0.2045, 0.3162, 0.1816, 0.3177, 0.1764, 0.3215, 0.1324, 0.3197, 0.1532, 0.3133, 0.2045, 0.3161, 0.187, 0.3228, 0.1348, 0.3234, 0.1252, 0.3155, 0.1785, 0.3141, 0.1901, 0.3234, 0.1283, 0.3241, 0.1226, 0.3177, 0.1764, 0.3162, 0.1816, 0.3241, 0.1226, 0.3215, 0.1324, 0.3161, 0.187, 0.3177, 0.1764, 0.3333, 0.005873, 0.3362, 0.003656, 0.3304, 0.05747, 0.3304, 0.05461, 0.3307, 0.0599, 0.3272, 0.03709, 0.331, 0.0669, 0.3291, 0.0805, 0.3291, 0.0805, 0.3249, 0.1124, 0.3279, 0.09406, 0.3308, 0.07564, 0.3272, 0.03709, 0.3333, 0.005873, 0.3304, 0.05461, 0.331, 0.0669, 0.3362, 0.003656, 0.3396, 0.0001042, 0.3312, 0.05219, 0.3304, 0.05747, 0.3312, 0.05219, 0.3396, 0.0001042, 0.337, 0.02534, 0.3294, 0.05426, 0.3279, 0.09406, 0.3294, 0.0808, 0.3281, 0.07417, 0.3298, 0.07889, 0.327, 0.07501, 0.3294, 0.05426, 0.3283, 0.06021, 0.3272, 0.07013, 0.3308, 0.07564, 0.3279, 0.09406, 0.3298, 0.07889, 0.3307, 0.07077, 0.3294, 0.05426, 0.337, 0.02534, 0.3324, 0.04981, 0.3283, 0.06021, 0.3271, 0.09065, 0.3285, 0.08257, 0.327, 0.07501, 0.3294, 0.0808, 0.3307, 0.0599, 0.3291, 0.0805, 0.3308, 0.07564, 0.3314, 0.06107, 0.3396, 0.03217, 0.3307, 0.0599, 0.3314, 0.06107, 0.3351, 0.04477, 0.3396, 0.0001042, 0.3396, 0.03217, 0.3351, 0.04477, 0.337, 0.02534, 0.3298, 0.07889, 0.3281, 0.07417, 0.3292, 0.07216, 0.3296, 0.07456, 0.3272, 0.07013, 0.3283, 0.06021, 0.3297, 0.05999, 0.3288, 0.06775, 0.3307, 0.07077, 0.3298, 0.07889, 0.3296, 0.07456, 0.3294, 0.07063, 0.3283, 0.06021, 0.3324, 0.04981, 0.3308, 0.05528, 0.3297, 0.05999, 0.3294, 0.0808, 0.327, 0.07501, 0.3272, 0.07013, 0.3281, 0.07417, 0.3314, 0.06107, 0.3308, 0.07564, 0.3307, 0.07077, 0.3308, 0.06258, 0.3351, 0.04477, 0.3314, 0.06107, 0.3308, 0.06258, 0.3319, 0.05625, 0.337, 0.02534, 0.3351, 0.04477, 0.3319, 0.05625, 0.3324, 0.04981, 0.3292, 0.06527, 0.3294, 0.07063, 0.3296, 0.07456, 0.3292, 0.07216, 0.3297, 0.05999, 0.3292, 0.06527, 0.3292, 0.07216, 0.3288, 0.06775, 0.3302, 0.05806, 0.3295, 0.0635, 0.3294, 0.07063, 0.3292, 0.06527, 0.3308, 0.05528, 0.3302, 0.05806, 0.3292, 0.06527, 0.3297, 0.05999, 0.3281, 0.07417, 0.3272, 0.07013, 0.3288, 0.06775, 0.3292, 0.07216, 0.3308, 0.06258, 0.3307, 0.07077, 0.3294, 0.07063, 0.3295, 0.0635, 0.3319, 0.05625, 0.3308, 0.06258, 0.3295, 0.0635, 0.3302, 0.05806, 0.3324, 0.04981, 0.3319, 0.05625, 0.3302, 0.05806, 0.3308, 0.05528, 0.3037, 0.4461, 0.3031, 0.4466, 0.3032, 0.4456, 0.3034, 0.445, 0.3043, 0.4668, 0.3036, 0.455, 0.303, 0.4553, 0.3043, 0.4687, 0.303, 0.4571, 0.3043, 0.4668, 0.3043, 0.4687, 0.3038, 0.4586, 0.3036, 0.455, 0.3037, 0.4461, 0.3034, 0.445, 0.303, 0.4553, 0.3026, 0.4473, 0.303, 0.4571, 0.3038, 0.4586, 0.3026, 0.4469, 0.3031, 0.4466, 0.3026, 0.4473, 0.3026, 0.4469, 0.3032, 0.4456, 0.3028, 0.4263, 0.3025, 0.4215, 0.3027, 0.4214, 0.3024, 0.4276, 0.3024, 0.4455, 0.3023, 0.4386, 0.3019, 0.4414, 0.3031, 0.4515, 0.3029, 0.4327, 0.3024, 0.4455, 0.3031, 0.4515, 0.3035, 0.4357, 0.3023, 0.4386, 0.3028, 0.4263, 0.3024, 0.4276, 0.3019, 0.4414, 0.3025, 0.4215, 0.3025, 0.4194, 0.3028, 0.4193, 0.3027, 0.4214, 0.3025, 0.4194, 0.3029, 0.4327, 0.3035, 0.4357, 0.3028, 0.4193, 0.303, 0.3093, 0.3023, 0.3057, 0.3026, 0.3257, 0.3021, 0.3284, 0.3026, 0.3593, 0.3026, 0.3412, 0.3032, 0.3535, 0.3028, 0.3685, 0.3029, 0.3385, 0.3026, 0.3593, 0.3028, 0.3685, 0.3029, 0.3505, 0.3026, 0.3412, 0.303, 0.3093, 0.3021, 0.3284, 0.3032, 0.3535, 0.3023, 0.3057, 0.3017, 0.3087, 0.3031, 0.3269, 0.3026, 0.3257, 0.3017, 0.3087, 0.3029, 0.3385, 0.3029, 0.3505, 0.3031, 0.3269, 0.2962, 0.1059, 0.3019, 0.07597, 0.3015, 0.2349, 0.2993, 0.2459, 0.301, 0.274, 0.2938, 0.2341, 0.3024, 0.3004, 0.3022, 0.3268, 0.3094, 0.2247, 0.301, 0.274, 0.3022, 0.3268, 0.3018, 0.2964, 0.2938, 0.2341, 0.2962, 0.1059, 0.2993, 0.2459, 0.3024, 0.3004, 0.3019, 0.07597, 0.3076, 0.1063, 0.3036, 0.2441, 0.3015, 0.2349, 0.3076, 0.1063, 0.3094, 0.2247, 0.3018, 0.2964, 0.3036, 0.2441, 0.3032, 0.3434, 0.3031, 0.3408, 0.303, 0.3904, 0.3034, 0.3917, 0.303, 0.3812, 0.3033, 0.3668, 0.3026, 0.4102, 0.303, 0.4227, 0.3025, 0.3629, 0.303, 0.3812, 0.303, 0.4227, 0.3031, 0.4065, 0.3033, 0.3668, 0.3032, 0.3434, 0.3034, 0.3917, 0.3026, 0.4102, 0.3031, 0.3408, 0.3029, 0.3409, 0.3025, 0.3891, 0.303, 0.3904, 0.3029, 0.3409, 0.3025, 0.3629, 0.3031, 0.4065, 0.3025, 0.3891, 0.2993, 0.2459, 0.3015, 0.2349, 0.3023, 0.3057, 0.303, 0.3093, 0.3022, 0.3268, 0.3024, 0.3004, 0.3026, 0.3412, 0.3026, 0.3593, 0.3018, 0.2964, 0.3022, 0.3268, 0.3026, 0.3593, 0.3029, 0.3385, 0.3024, 0.3004, 0.2993, 0.2459, 0.303, 0.3093, 0.3026, 0.3412, 0.3015, 0.2349, 0.3036, 0.2441, 0.3017, 0.3087, 0.3023, 0.3057, 0.3036, 0.2441, 0.3018, 0.2964, 0.3029, 0.3385, 0.3017, 0.3087, 0.3021, 0.3284, 0.3026, 0.3257, 0.3031, 0.3408, 0.3032, 0.3434, 0.3028, 0.3685, 0.3032, 0.3535, 0.3033, 0.3668, 0.303, 0.3812, 0.3029, 0.3505, 0.3028, 0.3685, 0.303, 0.3812, 0.3025, 0.3629, 0.3032, 0.3535, 0.3021, 0.3284, 0.3032, 0.3434, 0.3033, 0.3668, 0.3026, 0.3257, 0.3031, 0.3269, 0.3029, 0.3409, 0.3031, 0.3408, 0.3031, 0.3269, 0.3029, 0.3505, 0.3025, 0.3629, 0.3029, 0.3409, 0.3034, 0.3917, 0.303, 0.3904, 0.3025, 0.4215, 0.3028, 0.4263, 0.303, 0.4227, 0.3026, 0.4102, 0.3023, 0.4386, 0.3024, 0.4455, 0.3031, 0.4065, 0.303, 0.4227, 0.3024, 0.4455, 0.3029, 0.4327, 0.3026, 0.4102, 0.3034, 0.3917, 0.3028, 0.4263, 0.3023, 0.4386, 0.303, 0.3904, 0.3025, 0.3891, 0.3025, 0.4194, 0.3025, 0.4215, 0.3025, 0.3891, 0.3031, 0.4065, 0.3029, 0.4327, 0.3025, 0.4194, 0.3024, 0.4276, 0.3027, 0.4214, 0.3028, 0.4407, 0.3028, 0.4438, 0.3031, 0.4515, 0.3019, 0.4414, 0.3042, 0.4603, 0.3042, 0.4709, 0.3035, 0.4357, 0.3031, 0.4515, 0.3042, 0.4709, 0.3025, 0.4534, 0.3019, 0.4414, 0.3024, 0.4276, 0.3028, 0.4438, 0.3042, 0.4603, 0.3027, 0.4214, 0.3028, 0.4193, 0.3029, 0.4397, 0.3028, 0.4407, 0.3028, 0.4193, 0.3035, 0.4357, 0.3025, 0.4534, 0.3029, 0.4397, 0.3038, 0.4586, 0.3043, 0.4687, 0.3042, 0.4709, 0.3042, 0.4603, 0.3032, 0.4456, 0.3026, 0.4469, 0.3028, 0.4438, 0.3028, 0.4407, 0.3043, 0.4687, 0.303, 0.4553, 0.3025, 0.4534, 0.3042, 0.4709, 0.3026, 0.4469, 0.3038, 0.4586, 0.3042, 0.4603, 0.3028, 0.4438, 0.3034, 0.445, 0.3032, 0.4456, 0.3028, 0.4407, 0.3029, 0.4397, 0.303, 0.4553, 0.3034, 0.445, 0.3029, 0.4397, 0.3025, 0.4534, 0.3285, 0.08558, 0.3283, 0.08795, 0.3234, 0.1283, 0.3234, 0.1252, 0.3249, 0.1124, 0.3283, 0.09206, 0.3228, 0.1348, 0.3197, 0.1532, 0.3271, 0.09065, 0.3249, 0.1124, 0.3197, 0.1532, 0.3215, 0.1324, 0.3283, 0.09206, 0.3285, 0.08558, 0.3234, 0.1252, 0.3228, 0.1348, 0.3283, 0.08795, 0.3285, 0.08257, 0.3241, 0.1226, 0.3234, 0.1283, 0.3285, 0.08257, 0.3271, 0.09065, 0.3215, 0.1324, 0.3241, 0.1226, 0.2901, 0.06018, 0.2988, 0.0001042, 0.3019, 0.07597, 0.2962, 0.1059, 0.3125, 0.2142, 0.3011, 0.2783, 0.301, 0.274, 0.3094, 0.2247, 0.3011, 0.2783, 0.2901, 0.2348, 0.2938, 0.2341, 0.301, 0.274, 0.2901, 0.2348, 0.2901, 0.06018, 0.2962, 0.1059, 0.2938, 0.2341, 0.2988, 0.0001042, 0.3131, 0.07945, 0.3076, 0.1063, 0.3019, 0.07597, 0.3131, 0.07945, 0.3125, 0.2142, 0.3094, 0.2247, 0.3076, 0.1063, 0.2027, 0.3512, 0.1977, 0.3442, 0.1988, 0.1217, 0.2064, 0.1101, 0.1985, 0.577, 0.1944, 0.5731, 0.1977, 0.3442, 0.2027, 0.3512, 0.2064, 0.1101, 0.1988, 0.1217, 0.2014, 0.02879, 0.2071, 0.05288, 0.1899, 0.05099, 0.1942, 0.1285, 0.1926, 0.1273, 0.1884, 0.04497, 0.1844, 0.02232, 0.1899, 0.05099, 0.1884, 0.04497, 0.1835, 0.01979, 0.1823, 0.01402, 0.1844, 0.02232, 0.1835, 0.01979, 0.1814, 0.01324, 0.1762, 0.0001042, 0.1851, 0.002878, 0.1786, 0.009205, 0.1762, 0.008474, 0.1942, 0.1285, 0.1935, 0.2427, 0.1923, 0.2427, 0.1926, 0.1273, 0.1851, 0.002878, 0.1823, 0.01402, 0.1814, 0.01324, 0.1786, 0.009205, 0.177, 0.293, 0.1812, 0.2524, 0.1816, 0.3145, 0.1771, 0.3515, 0.177, 0.2405, 0.1739, 0.2472, 0.1752, 0.1101, 0.1776, 0.1027, 0.1776, 0.1027, 0.1752, 0.1101, 0.176, 0.02863, 0.1779, 0.02895, 0.1734, 0.3008, 0.177, 0.293, 0.1771, 0.3515, 0.1729, 0.3606, 0.1817, 0.1946, 0.177, 0.2405, 0.1776, 0.1027, 0.1812, 0.1113, 0.1885, 0.2566, 0.1924, 0.2967, 0.1927, 0.3485, 0.1891, 0.3183, 0.1884, 0.04497, 0.1804, 0.01749, 0.1814, 0.01324, 0.1835, 0.01979, 0.1804, 0.01749, 0.1779, 0.02895, 0.1786, 0.009205, 0.1814, 0.01324, 0.1779, 0.02895, 0.176, 0.02863, 0.1762, 0.008474, 0.1786, 0.009205, 0.2027, 0.3512, 0.2064, 0.1101, 0.2138, 0.1219, 0.208, 0.3443, 0.1985, 0.577, 0.2027, 0.3512, 0.208, 0.3443, 0.2027, 0.5732, 0.2064, 0.1101, 0.2071, 0.05288, 0.2135, 0.02889, 0.2138, 0.1219, 0.1616, 0.05073, 0.1633, 0.04474, 0.1575, 0.127, 0.1559, 0.1282, 0.1677, 0.02217, 0.1687, 0.01965, 0.1633, 0.04474, 0.1616, 0.05073, 0.1699, 0.01391, 0.1708, 0.01314, 0.1687, 0.01965, 0.1677, 0.02217, 0.1762, 0.0001042, 0.1762, 0.008474, 0.1737, 0.009159, 0.1673, 0.002713, 0.1559, 0.1282, 0.1575, 0.127, 0.1556, 0.2423, 0.1545, 0.2423, 0.1673, 0.002713, 0.1737, 0.009159, 0.1708, 0.01314, 0.1699, 0.01391, 0.164, 0.1834, 0.1652, 0.1428, 0.1692, 0.1112, 0.1672, 0.1945, 0.17, 0.2929, 0.1688, 0.3514, 0.165, 0.3143, 0.1665, 0.2522, 0.171, 0.2405, 0.1729, 0.1027, 0.1752, 0.1101, 0.1739, 0.2472, 0.1729, 0.1027, 0.1741, 0.02892, 0.176, 0.02863, 0.1752, 0.1101, 0.1734, 0.3008, 0.1729, 0.3606, 0.1688, 0.3514, 0.17, 0.2929, 0.1672, 0.1945, 0.1692, 0.1112, 0.1729, 0.1027, 0.171, 0.2405, 0.1665, 0.2522, 0.165, 0.3143, 0.1617, 0.3071, 0.1632, 0.2428, 0.1633, 0.04474, 0.1687, 0.01965, 0.1708, 0.01314, 0.1717, 0.01741, 0.1717, 0.01741, 0.1708, 0.01314, 0.1737, 0.009159, 0.1741, 0.02892, 0.1741, 0.02892, 0.1737, 0.009159, 0.1762, 0.008474, 0.176, 0.02863, 0.197, 0.637, 0.1968, 0.6358, 0.197, 0.6393, 0.1971, 0.6396, 0.1375, 0.3609, 0.1389, 0.3528, 0.1273, 0.9976, 0.1279, 0.9981, 0.143, 0.04866, 0.1406, 0.04215, 0.1425, 0.02903, 0.1428, 0.06259, 0.1972, 0.6373, 0.197, 0.637, 0.1971, 0.6396, 0.1971, 0.6398, 0.1967, 0.6359, 0.1966, 0.6369, 0.1971, 0.64, 0.1971, 0.6393, 0.1967, 0.6356, 0.1967, 0.6359, 0.1971, 0.6393, 0.197, 0.6391, 0.2647, 0.0001042, 0.2631, 0.00268, 0.2623, 0.00269, 0.2644, 0.001434, 0.1389, 0.3528, 0.1412, 0.3312, 0.131, 0.9985, 0.1273, 0.9976, 0.1347, 0.333, 0.1367, 0.3551, 0.1295, 0.9985, 0.126, 0.9999, 0.1375, 0.3273, 0.1347, 0.333, 0.126, 0.9999, 0.1282, 0.9994, 0.139, 0.2588, 0.1389, 0.2534, 0.1394, 0.2835, 0.1386, 0.2887, 0.1389, 0.2534, 0.1399, 0.239, 0.1401, 0.2718, 0.1394, 0.2835, 0.1387, 0.2404, 0.1394, 0.255, 0.1381, 0.2849, 0.1375, 0.2729, 0.1392, 0.2359, 0.1387, 0.2404, 0.1375, 0.2729, 0.1387, 0.2696, 0.1428, 0.06259, 0.1425, 0.02903, 0.1405, 0.1713, 0.14, 0.1799, 0.1425, 0.02903, 0.1431, 0.01356, 0.1414, 0.1466, 0.1405, 0.1713, 0.1439, 0.01396, 0.1418, 0.04495, 0.1397, 0.1741, 0.139, 0.149, 0.1437, 0.0001042, 0.1439, 0.01396, 0.139, 0.149, 0.1402, 0.1405, 0.1367, 0.3551, 0.1375, 0.3609, 0.1279, 0.9981, 0.1295, 0.9985, 0.1439, 0.04424, 0.143, 0.04866, 0.1428, 0.06259, 0.1418, 0.04495, 0.1968, 0.6358, 0.1967, 0.6356, 0.197, 0.6391, 0.197, 0.6393, 0.264, 0.004378, 0.2631, 0.003727, 0.2629, 0.003756, 0.264, 0.00413, 0.1412, 0.3312, 0.1375, 0.3273, 0.1282, 0.9994, 0.131, 0.9985, 0.1394, 0.255, 0.139, 0.2588, 0.1386, 0.2887, 0.1381, 0.2849, 0.1399, 0.239, 0.1392, 0.2359, 0.1387, 0.2696, 0.1401, 0.2718, 0.1418, 0.04495, 0.1428, 0.06259, 0.14, 0.1799, 0.1397, 0.1741, 0.1431, 0.01356, 0.1437, 0.0001042, 0.1402, 0.1405, 0.1414, 0.1466, 0.2655, 0.004264, 0.264, 0.004378, 0.264, 0.00413, 0.2657, 0.004304, 0.2631, 0.003727, 0.2658, 0.003063, 0.2667, 0.003226, 0.2629, 0.003756, 0.2631, 0.00268, 0.2655, 0.004264, 0.2657, 0.004304, 0.2623, 0.00269, 0.2658, 0.003063, 0.2647, 0.0001042, 0.2644, 0.001434, 0.2667, 0.003226, 0.264, 0.00413, 0.2629, 0.003756, 0.23, 0.2089, 0.2302, 0.209, 0.2644, 0.001434, 0.2623, 0.00269, 0.2284, 0.2088, 0.2303, 0.2091, 0.2657, 0.004304, 0.264, 0.00413, 0.2302, 0.209, 0.2318, 0.2093, 0.2629, 0.003756, 0.2667, 0.003226, 0.2318, 0.2092, 0.23, 0.2089, 0.2623, 0.00269, 0.2657, 0.004304, 0.2318, 0.2093, 0.2284, 0.2088, 0.2667, 0.003226, 0.2644, 0.001434, 0.2303, 0.2091, 0.2318, 0.2092, 0.2284, 0.2088, 0.2318, 0.2093, 0.2291, 0.2271, 0.2257, 0.2265, 0.2247, 0.2304, 0.2287, 0.2311, 0.2275, 0.2365, 0.2242, 0.236, 0.2242, 0.236, 0.2275, 0.2365, 0.2222, 0.262, 0.2209, 0.2624, 0.2213, 0.2639, 0.2218, 0.2625, 0.2212, 0.2618, 0.2226, 0.2627, 0.2226, 0.2627, 0.2212, 0.2618, 0.2228, 0.2548, 0.2236, 0.2552, 0.2236, 0.2552, 0.2228, 0.2548, 0.2229, 0.2543, 0.2237, 0.2545, 0.2237, 0.2545, 0.2229, 0.2543, 0.2228, 0.2584, 0.2226, 0.2584, 0.2226, 0.2584, 0.2228, 0.2584, 0.2226, 0.2591, 0.2225, 0.2591, 0.2225, 0.2591, 0.2226, 0.2591, 0.2263, 0.2281, 0.2283, 0.2284, 0.2247, 0.2304, 0.2213, 0.2639, 0.2226, 0.2627, 0.2257, 0.2265, 0.2283, 0.2284, 0.2263, 0.2281, 0.23, 0.2089, 0.2318, 0.2092, 0.2257, 0.2265, 0.2226, 0.2627, 0.2236, 0.2552, 0.2284, 0.2088, 0.2284, 0.2088, 0.2236, 0.2552, 0.2237, 0.2545, 0.2303, 0.2091, 0.2318, 0.2092, 0.2303, 0.2091, 0.2237, 0.2545, 0.2283, 0.2284, 0.2226, 0.2584, 0.2225, 0.2591, 0.2283, 0.2284, 0.2237, 0.2545, 0.2287, 0.2311, 0.2218, 0.2625, 0.2222, 0.262, 0.2275, 0.2365, 0.2318, 0.2093, 0.2228, 0.2548, 0.2212, 0.2618, 0.2291, 0.2271, 0.2302, 0.209, 0.2229, 0.2543, 0.2228, 0.2548, 0.2318, 0.2093, 0.2302, 0.209, 0.23, 0.2089, 0.2263, 0.2281, 0.2229, 0.2543, 0.2229, 0.2543, 0.2263, 0.2281, 0.2226, 0.2591, 0.2228, 0.2584, 0.1386, 0.2887, 0.1394, 0.2835, 0.1389, 0.3528, 0.1375, 0.3609, 0.1394, 0.2835, 0.1401, 0.2718, 0.1412, 0.3312, 0.1389, 0.3528, 0.1375, 0.2729, 0.1381, 0.2849, 0.1367, 0.3551, 0.1347, 0.333, 0.1387, 0.2696, 0.1375, 0.2729, 0.1347, 0.333, 0.1375, 0.3273, 0.1381, 0.2849, 0.1386, 0.2887, 0.1375, 0.3609, 0.1367, 0.3551, 0.1401, 0.2718, 0.1387, 0.2696, 0.1375, 0.3273, 0.1412, 0.3312, 0.14, 0.1799, 0.1405, 0.1713, 0.1389, 0.2534, 0.139, 0.2588, 0.1405, 0.1713, 0.1414, 0.1466, 0.1399, 0.239, 0.1389, 0.2534, 0.139, 0.149, 0.1397, 0.1741, 0.1394, 0.255, 0.1387, 0.2404, 0.1402, 0.1405, 0.139, 0.149, 0.1387, 0.2404, 0.1392, 0.2359, 0.1397, 0.1741, 0.14, 0.1799, 0.139, 0.2588, 0.1394, 0.255, 0.1414, 0.1466, 0.1402, 0.1405, 0.1392, 0.2359, 0.1399, 0.239, 0.1849, 0.3842, 0.1813, 0.3861, 0.181, 0.3859, 0.1849, 0.3839, 0.1942, 0.395, 0.1891, 0.3875, 0.1893, 0.3874, 0.1934, 0.3934, 0.1891, 0.3875, 0.1849, 0.3842, 0.1849, 0.3839, 0.1893, 0.3874, 0.1763, 0.396, 0.1726, 0.397, 0.1726, 0.3966, 0.1761, 0.3958, 0.1813, 0.3861, 0.1763, 0.396, 0.1761, 0.3958, 0.181, 0.3859, 0.1967, 0.6359, 0.1967, 0.6356, 0.1968, 0.638, 0.1967, 0.6381, 0.1968, 0.6358, 0.197, 0.637, 0.197, 0.6385, 0.1969, 0.6381, 0.197, 0.637, 0.1972, 0.6373, 0.1971, 0.6385, 0.197, 0.6385, 0.1966, 0.6369, 0.1967, 0.6359, 0.1967, 0.6381, 0.1966, 0.6385, 0.1967, 0.6356, 0.1968, 0.6358, 0.1969, 0.6381, 0.1968, 0.638, 0.1973, 0.637, 0.1972, 0.6396, 0.1972, 0.6393, 0.1976, 0.6359, 0.1507, 0.05787, 0.1508, 0.058, 0.1508, 0.058, 0.1507, 0.05787, 0.143, 0.04866, 0.1434, 0.04868, 0.1405, 0.04517, 0.1406, 0.04215, 0.1972, 0.6373, 0.1971, 0.6398, 0.1972, 0.6396, 0.1973, 0.637, 0.1977, 0.6359, 0.1971, 0.6393, 0.197, 0.6399, 0.1977, 0.6369, 0.1977, 0.6356, 0.1972, 0.6391, 0.1971, 0.6393, 0.1977, 0.6359, 0.1234, 0.004163, 0.1237, 0.003628, 0.1258, 0.004731, 0.1255, 0.004731, 0.1507, 0.05787, 0.1508, 0.058, 0.1508, 0.058, 0.1507, 0.05786, 0.1507, 0.05786, 0.1508, 0.058, 0.1508, 0.058, 0.1507, 0.05787, 0.1507, 0.05785, 0.1508, 0.058, 0.1508, 0.058, 0.1507, 0.05786, 0.1504, 0.05754, 0.1506, 0.05778, 0.1506, 0.05777, 0.1504, 0.05742, 0.1504, 0.05742, 0.1506, 0.05777, 0.1505, 0.05771, 0.15, 0.05706, 0.1501, 0.05705, 0.1506, 0.0577, 0.1506, 0.05777, 0.1504, 0.05747, 0.15, 0.05693, 0.1505, 0.05767, 0.1506, 0.0577, 0.1501, 0.05705, 0.1434, 0.04868, 0.1485, 0.05492, 0.1483, 0.05461, 0.1405, 0.04517, 0.1405, 0.04517, 0.1483, 0.05461, 0.1472, 0.05323, 0.1403, 0.04484, 0.1413, 0.04561, 0.1475, 0.05331, 0.1483, 0.0546, 0.1434, 0.04754, 0.1402, 0.04455, 0.147, 0.05288, 0.1475, 0.05331, 0.1413, 0.04561, 0.1507, 0.05787, 0.1508, 0.058, 0.1508, 0.058, 0.1507, 0.05787, 0.1439, 0.04424, 0.1434, 0.04754, 0.1434, 0.04868, 0.143, 0.04866, 0.1976, 0.6359, 0.1972, 0.6393, 0.1972, 0.6391, 0.1977, 0.6356, 0.1255, 0.0001042, 0.1247, 0.001498, 0.1247, 0.003048, 0.1242, 0.002506, 0.1507, 0.05786, 0.1508, 0.058, 0.1508, 0.058, 0.1507, 0.05785, 0.1504, 0.05747, 0.1506, 0.05777, 0.1506, 0.05778, 0.1504, 0.05754, 0.15, 0.05706, 0.1505, 0.05771, 0.1505, 0.05767, 0.15, 0.05693, 0.1434, 0.04754, 0.1483, 0.0546, 0.1485, 0.05492, 0.1434, 0.04868, 0.1403, 0.04484, 0.1472, 0.05323, 0.147, 0.05288, 0.1402, 0.04455, 0.1237, 0.002344, 0.123, 0.002206, 0.1247, 0.001498, 0.1255, 0.0001042, 0.1242, 0.002506, 0.1247, 0.003048, 0.1211, 0.002085, 0.1212, 0.002522, 0.1255, 0.004731, 0.1258, 0.004731, 0.123, 0.002206, 0.1237, 0.002344, 0.1212, 0.002522, 0.1211, 0.002085, 0.1237, 0.003628, 0.1234, 0.004163, 0.1247, 0.001498, 0.02651, 0.1872, 0.02673, 0.1873, 0.1247, 0.003048, 0.1237, 0.003628, 0.0264, 0.1872, 0.02803, 0.1882, 0.1258, 0.004731, 0.123, 0.002206, 0.02503, 0.1865, 0.02651, 0.1872, 0.1247, 0.001498, 0.1247, 0.003048, 0.02673, 0.1873, 0.02507, 0.1864, 0.1211, 0.002085, 0.1258, 0.004731, 0.02803, 0.1882, 0.02503, 0.1865, 0.123, 0.002206, 0.1211, 0.002085, 0.02507, 0.1864, 0.0264, 0.1872, 0.1237, 0.003628, 0.02803, 0.1882, 0.01945, 0.2039, 0.01644, 0.2023, 0.02503, 0.1865, 0.01787, 0.2076, 0.01494, 0.2123, 0.01201, 0.2107, 0.01425, 0.2057, 0.01494, 0.2123, 0.001617, 0.2353, 0.0007767, 0.2341, 0.01201, 0.2107, 0.0003345, 0.2362, 0.0001042, 0.2345, 0.001695, 0.2346, 0.0008226, 0.2348, 0.0001042, 0.2345, 0.0038, 0.2279, 0.004701, 0.2281, 0.001695, 0.2346, 0.0038, 0.2279, 0.004128, 0.2273, 0.004896, 0.2276, 0.004701, 0.2281, 0.004128, 0.2273, 0.002689, 0.2311, 0.002503, 0.2309, 0.004896, 0.2276, 0.002689, 0.2311, 0.002258, 0.2317, 0.00221, 0.2317, 0.002503, 0.2309, 0.002258, 0.2317, 0.01631, 0.2038, 0.018, 0.2047, 0.00221, 0.2317, 0.01787, 0.2076, 0.01945, 0.2039, 0.0001042, 0.2345, 0.0003345, 0.2362, 0.01631, 0.2038, 0.02507, 0.1864, 0.02673, 0.1873, 0.018, 0.2047, 0.01945, 0.2039, 0.02803, 0.1882, 0.0038, 0.2279, 0.0001042, 0.2345, 0.02803, 0.1882, 0.0264, 0.1872, 0.004128, 0.2273, 0.0038, 0.2279, 0.02507, 0.1864, 0.01631, 0.2038, 0.004128, 0.2273, 0.0264, 0.1872, 0.002689, 0.2311, 0.004128, 0.2273, 0.01631, 0.2038, 0.002258, 0.2317, 0.01425, 0.2057, 0.01201, 0.2107, 0.0007767, 0.2341, 0.0008226, 0.2348, 0.02503, 0.1865, 0.01644, 0.2023, 0.001695, 0.2346, 0.004701, 0.2281, 0.02651, 0.1872, 0.02503, 0.1865, 0.004701, 0.2281, 0.004896, 0.2276, 0.02651, 0.1872, 0.004896, 0.2276, 0.018, 0.2047, 0.02673, 0.1873, 0.004896, 0.2276, 0.002503, 0.2309, 0.00221, 0.2317, 0.018, 0.2047, 0.1575, 0.318, 0.156, 0.387, 0.1518, 0.393, 0.1533, 0.3481, 0.1506, 0.05778, 0.1507, 0.05787, 0.1507, 0.05787, 0.1506, 0.05777, 0.1506, 0.05777, 0.1507, 0.05787, 0.1507, 0.05786, 0.1505, 0.05771, 0.1506, 0.0577, 0.1507, 0.05786, 0.1507, 0.05787, 0.1506, 0.05777, 0.1505, 0.05767, 0.1507, 0.05785, 0.1507, 0.05786, 0.1506, 0.0577, 0.1506, 0.05777, 0.1507, 0.05787, 0.1507, 0.05787, 0.1506, 0.05778, 0.1505, 0.05771, 0.1507, 0.05786, 0.1507, 0.05785, 0.1505, 0.05767, 0.1485, 0.05492, 0.1504, 0.05754, 0.1504, 0.05742, 0.1483, 0.05461, 0.1483, 0.05461, 0.1504, 0.05742, 0.15, 0.05706, 0.1472, 0.05323, 0.1475, 0.05331, 0.1501, 0.05705, 0.1504, 0.05747, 0.1483, 0.0546, 0.147, 0.05288, 0.15, 0.05693, 0.1501, 0.05705, 0.1475, 0.05331, 0.1483, 0.0546, 0.1504, 0.05747, 0.1504, 0.05754, 0.1485, 0.05492, 0.1472, 0.05323, 0.15, 0.05706, 0.15, 0.05693, 0.147, 0.05288, 0.1604, 0.384, 0.1604, 0.3836, 0.1643, 0.3858, 0.1641, 0.3859, 0.151, 0.3946, 0.1518, 0.393, 0.156, 0.387, 0.1562, 0.3872, 0.1562, 0.3872, 0.156, 0.387, 0.1604, 0.3836, 0.1604, 0.384, 0.1688, 0.396, 0.169, 0.3957, 0.1726, 0.3966, 0.1726, 0.397, 0.1641, 0.3859, 0.1643, 0.3858, 0.169, 0.3957, 0.1688, 0.396, 0.1533, 0.3481, 0.1518, 0.393, 0.151, 0.3946, 0.1524, 0.3479, 0.1977, 0.6359, 0.1976, 0.6381, 0.1975, 0.638, 0.1977, 0.6356, 0.1976, 0.6359, 0.1974, 0.6381, 0.1972, 0.6385, 0.1973, 0.637, 0.1973, 0.637, 0.1972, 0.6385, 0.1971, 0.6385, 0.1972, 0.6373, 0.1977, 0.6369, 0.1977, 0.6385, 0.1976, 0.6381, 0.1977, 0.6359, 0.1977, 0.6356, 0.1975, 0.638, 0.1974, 0.6381, 0.1976, 0.6359, 0.2257, 0.2265, 0.2291, 0.2271, 0.2287, 0.2311, 0.2247, 0.2304, 0.2209, 0.2624, 0.2222, 0.262, 0.2218, 0.2625, 0.2213, 0.2639, 0.2242, 0.236, 0.2209, 0.2624, 0.2213, 0.2639, 0.2247, 0.2304, 0.2291, 0.2271, 0.2212, 0.2618, 0.2218, 0.2625, 0.2287, 0.2311, 0.01945, 0.2039, 0.01787, 0.2076, 0.01425, 0.2057, 0.01644, 0.2023, 0.001617, 0.2353, 0.0003345, 0.2362, 0.0008226, 0.2348, 0.0007767, 0.2341, 0.01494, 0.2123, 0.01787, 0.2076, 0.0003345, 0.2362, 0.001617, 0.2353, 0.01644, 0.2023, 0.01425, 0.2057, 0.0008226, 0.2348, 0.001695, 0.2346, 0.1954, 0.6184, 0.1975, 0.6217, 0.1971, 0.6382, 0.1966, 0.6369, 0.1934, 0.2966, 0.1936, 0.3483, 0.1927, 0.3485, 0.1924, 0.2967, 0.1847, 0.243, 0.1885, 0.2566, 0.1891, 0.3183, 0.1851, 0.3073, 0.1812, 0.2524, 0.1847, 0.243, 0.1851, 0.3073, 0.1816, 0.3145, 0.1998, 0.6185, 0.1977, 0.6369, 0.1971, 0.6382, 0.1975, 0.6217, 0.1536, 0.2962, 0.1545, 0.2963, 0.1533, 0.3481, 0.1524, 0.3479, 0.1632, 0.2428, 0.1617, 0.3071, 0.1575, 0.318, 0.1593, 0.2564, 0.1593, 0.2564, 0.1575, 0.318, 0.1533, 0.3481, 0.1545, 0.2963, 0.1966, 0.6369, 0.1971, 0.6382, 0.1971, 0.6398, 0.1971, 0.64, 0.1816, 0.3145, 0.1851, 0.3073, 0.1849, 0.3839, 0.181, 0.3859, 0.1891, 0.3183, 0.1927, 0.3485, 0.1934, 0.3934, 0.1893, 0.3874, 0.1729, 0.3606, 0.1771, 0.3515, 0.1761, 0.3958, 0.1726, 0.3966, 0.1771, 0.3515, 0.1816, 0.3145, 0.181, 0.3859, 0.1761, 0.3958, 0.1851, 0.3073, 0.1891, 0.3183, 0.1893, 0.3874, 0.1849, 0.3839, 0.1927, 0.3485, 0.1936, 0.3483, 0.1942, 0.395, 0.1934, 0.3934, 0.1977, 0.6369, 0.197, 0.6399, 0.1971, 0.6398, 0.1971, 0.6382, 0.165, 0.3143, 0.1643, 0.3858, 0.1604, 0.3836, 0.1617, 0.3071, 0.1729, 0.3606, 0.1726, 0.3966, 0.169, 0.3957, 0.1688, 0.3514, 0.1688, 0.3514, 0.169, 0.3957, 0.1643, 0.3858, 0.165, 0.3143, 0.1617, 0.3071, 0.1604, 0.3836, 0.156, 0.387, 0.1575, 0.318, 0.177, 0.2405, 0.1817, 0.1946, 0.1812, 0.2524, 0.177, 0.293, 0.1739, 0.2472, 0.177, 0.2405, 0.177, 0.293, 0.1734, 0.3008, 0.1886, 0.2003, 0.1923, 0.2427, 0.1924, 0.2967, 0.1885, 0.2566, 0.171, 0.2405, 0.17, 0.2929, 0.1665, 0.2522, 0.1672, 0.1945, 0.1739, 0.2472, 0.1734, 0.3008, 0.17, 0.2929, 0.171, 0.2405, 0.1672, 0.1945, 0.1665, 0.2522, 0.1632, 0.2428, 0.164, 0.1834, 0.1944, 0.5731, 0.1985, 0.577, 0.1975, 0.6217, 0.1954, 0.6184, 0.1935, 0.2427, 0.1934, 0.2966, 0.1924, 0.2967, 0.1923, 0.2427, 0.185, 0.1836, 0.1886, 0.2003, 0.1885, 0.2566, 0.1847, 0.243, 0.1817, 0.1946, 0.185, 0.1836, 0.1847, 0.243, 0.1812, 0.2524, 0.2027, 0.5732, 0.1998, 0.6185, 0.1975, 0.6217, 0.1985, 0.577, 0.1545, 0.2423, 0.1556, 0.2423, 0.1545, 0.2963, 0.1536, 0.2962, 0.164, 0.1834, 0.1632, 0.2428, 0.1593, 0.2564, 0.1601, 0.2001, 0.1601, 0.2001, 0.1593, 0.2564, 0.1545, 0.2963, 0.1556, 0.2423, 0.185, 0.1836, 0.1817, 0.1946, 0.1812, 0.1113, 0.1846, 0.143, 0.1926, 0.1273, 0.1872, 0.1006, 0.1854, 0.04176, 0.1884, 0.04497, 0.1923, 0.2427, 0.1886, 0.2003, 0.1872, 0.1006, 0.1926, 0.1273, 0.1803, 0.02403, 0.1802, 0.03576, 0.1779, 0.02895, 0.1804, 0.01749, 0.1812, 0.1113, 0.1776, 0.1027, 0.1779, 0.02895, 0.1802, 0.03576, 0.1886, 0.2003, 0.185, 0.1836, 0.1846, 0.143, 0.1872, 0.1006, 0.1854, 0.04176, 0.1803, 0.02403, 0.1804, 0.01749, 0.1884, 0.04497, 0.1692, 0.1112, 0.1716, 0.03568, 0.1741, 0.02892, 0.1729, 0.1027, 0.1575, 0.127, 0.1633, 0.04474, 0.1663, 0.04158, 0.1635, 0.1004, 0.1556, 0.2423, 0.1575, 0.127, 0.1635, 0.1004, 0.1601, 0.2001, 0.1601, 0.2001, 0.1635, 0.1004, 0.1652, 0.1428, 0.164, 0.1834, 0.1717, 0.02395, 0.1717, 0.01741, 0.1741, 0.02892, 0.1716, 0.03568, 0.1663, 0.04158, 0.1633, 0.04474, 0.1717, 0.01741, 0.1717, 0.02395])
me_sphere_001.materials.append(mat_texp)
me_sphere_001.use_remesh_preserve_volume = False
me_sphere_001.use_remesh_preserve_attributes = False
me_sphere_001.use_mirror_x = True
me_sphere_001.update()

# ---- objects
ob_character = bpy.data.objects.new('Character', me_sphere_001)

# ---- transforms, parenting, visibility, modifiers, constraints
ob_character.location = (0.0, 0.0, 0.0)
ob_character.scale = (0.3723, 0.3723, -0.02288)
ob_character.lineart.crease_threshold = 0.0
ob_character.use_mesh_mirror_x = True
_vg = ob_character.vertex_groups.new(name='Torso')
_vg = ob_character.vertex_groups.new(name='Chest')
_vg = ob_character.vertex_groups.new(name='Neck')
_vg = ob_character.vertex_groups.new(name='Upper Arm.L')
_vg = ob_character.vertex_groups.new(name='Lower Arm.L')
_vg = ob_character.vertex_groups.new(name='Hand.L')
_vg = ob_character.vertex_groups.new(name='Fingers01.L')
_vg = ob_character.vertex_groups.new(name='Fingers02.L')
_vg = ob_character.vertex_groups.new(name='Thumb01.L')
_vg = ob_character.vertex_groups.new(name='Thumb02.L')
_vg = ob_character.vertex_groups.new(name='Upper Arm.R')
_vg = ob_character.vertex_groups.new(name='Lower Arm.R')
_vg = ob_character.vertex_groups.new(name='Hand.R')
_vg = ob_character.vertex_groups.new(name='Fingers01.R')
_vg = ob_character.vertex_groups.new(name='Fingers02.R')
_vg = ob_character.vertex_groups.new(name='Thumb01.R')
_vg = ob_character.vertex_groups.new(name='Thumb02.R')
_vg = ob_character.vertex_groups.new(name='Upper Leg.L')
_vg = ob_character.vertex_groups.new(name='Lower Leg.L')
_vg = ob_character.vertex_groups.new(name='Upper Leg.R')
_vg = ob_character.vertex_groups.new(name='Lower Leg.R')
_vg = ob_character.vertex_groups.new(name='Foot.L')
_vg = ob_character.vertex_groups.new(name='Toes.L')
_vg = ob_character.vertex_groups.new(name='Foot.R')
_vg = ob_character.vertex_groups.new(name='Toes.R')

# ---- collection membership
col_collection_1.objects.link(ob_character)

# ---- scene / render settings (as saved in the file)
scene.frame_start = 1; scene.frame_end = 32; scene.frame_set(0)
scene.render.engine = 'CYCLES'
scene.render.resolution_percentage = 50
scene.render.dither_intensity = 0.0
scene.cycles.use_denoising = False
scene.cycles.samples = 10
scene.cycles.sampling_pattern = 'TABULATED_SOBOL'
scene.cycles.light_sampling_threshold = 0.0
scene.cycles.use_adaptive_sampling = False
scene.cycles.use_light_tree = False
scene.cycles.blur_glossy = 0.0
scene.cycles.pixel_filter_type = 'GAUSSIAN'
scene.cycles.sample_clamp_indirect = 0.0
scene.view_settings.view_transform = 'Standard'
bpy.context.view_layer.update()

# ---- added for rendering (the .blend has no active camera and no usable light): camera, sun
cam_auto = bpy.data.cameras.new('AutoCamera')
cam_auto.lens = 50.0
cam_auto.sensor_width = 36.0
cam_auto.clip_end = 1000.0
ob_auto_camera = bpy.data.objects.new('AutoCamera', cam_auto)
scene.collection.objects.link(ob_auto_camera)
ob_auto_camera.location = (2.04094, -2.46692, 2.2955)
ob_auto_camera.rotation_euler = (1.09748, -7.21219e-08, 0.694738)
scene.camera = ob_auto_camera
light_auto_sun = bpy.data.lights.new('AutoSun', 'SUN')
light_auto_sun.energy = 3.0
light_auto_sun.angle = 0.0523599
ob_auto_sun = bpy.data.objects.new('AutoSun', light_auto_sun)
scene.collection.objects.link(ob_auto_sun)
ob_auto_sun.rotation_euler = (0.872665, 0.174533, 0.523599)
bpy.context.view_layer.update()
